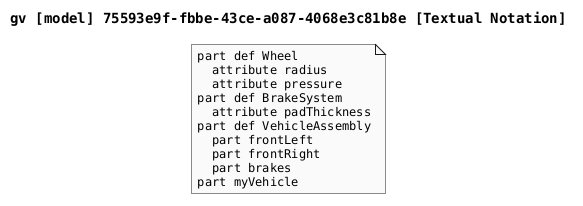

The diagram above was rendered by PlantUML. Its source (embedded in the PNG):
@startuml

skinparam monochrome true
skinparam defaultFontSize 12
skinparam defaultFontName Helvetica
skinparam defaultFontName Monospaced

title gv [model] 75593e9f-fbbe-43ce-a087-4068e3c81b8e [Textual Notation]

note as TextualNotation
part def Wheel
  attribute radius
  attribute pressure
part def BrakeSystem
  attribute padThickness
part def VehicleAssembly
  part frontLeft
  part frontRight
  part brakes
part myVehicle
end note

@enduml